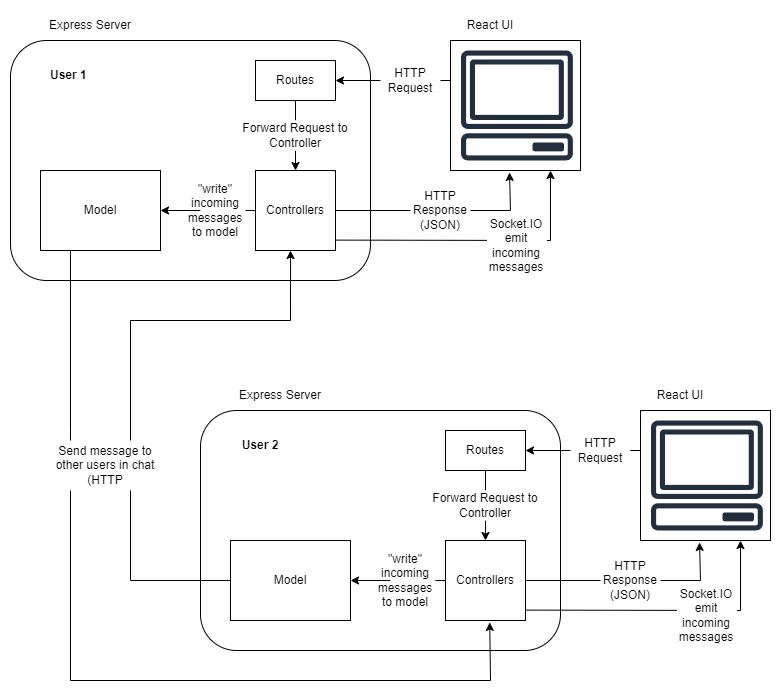

The diagram above was exported from draw.io. Its source (the exported page's mxGraphModel, read from the mxfile embedded in the PNG):
<mxGraphModel dx="1195" dy="630" grid="1" gridSize="10" guides="1" tooltips="1" connect="1" arrows="1" fold="1" page="1" pageScale="1" pageWidth="827" pageHeight="1169" math="0" shadow="0">
  <root>
    <mxCell id="0" />
    <mxCell id="1" parent="0" />
    <mxCell id="uhQ3C58jNETvvDJQPSHy-21" value="" style="whiteSpace=wrap;html=1;aspect=fixed;" vertex="1" parent="1">
      <mxGeometry x="480" y="40" width="130" height="130" as="geometry" />
    </mxCell>
    <mxCell id="uhQ3C58jNETvvDJQPSHy-1" value="" style="rounded=1;whiteSpace=wrap;html=1;movable=1;resizable=1;rotatable=1;deletable=1;editable=1;locked=0;connectable=1;" vertex="1" parent="1">
      <mxGeometry x="40" y="40" width="360" height="240" as="geometry" />
    </mxCell>
    <mxCell id="uhQ3C58jNETvvDJQPSHy-2" value="" style="rounded=0;whiteSpace=wrap;html=1;" vertex="1" parent="1">
      <mxGeometry x="285" y="60" width="80" height="40" as="geometry" />
    </mxCell>
    <mxCell id="uhQ3C58jNETvvDJQPSHy-5" value="" style="whiteSpace=wrap;html=1;aspect=fixed;" vertex="1" parent="1">
      <mxGeometry x="285" y="170" width="80" height="80" as="geometry" />
    </mxCell>
    <mxCell id="uhQ3C58jNETvvDJQPSHy-6" value="" style="sketch=0;outlineConnect=0;fontColor=#232F3E;gradientColor=none;fillColor=#232F3D;strokeColor=none;dashed=0;verticalLabelPosition=bottom;verticalAlign=top;align=center;html=1;fontSize=12;fontStyle=0;aspect=fixed;pointerEvents=1;shape=mxgraph.aws4.client;" vertex="1" parent="1">
      <mxGeometry x="490" y="50" width="112.89" height="110" as="geometry" />
    </mxCell>
    <mxCell id="uhQ3C58jNETvvDJQPSHy-7" value="" style="endArrow=classic;html=1;rounded=0;exitX=0.5;exitY=1;exitDx=0;exitDy=0;entryX=0.5;entryY=0;entryDx=0;entryDy=0;startArrow=none;" edge="1" parent="1" source="uhQ3C58jNETvvDJQPSHy-13" target="uhQ3C58jNETvvDJQPSHy-5">
      <mxGeometry width="50" height="50" relative="1" as="geometry">
        <mxPoint x="315" y="210" as="sourcePoint" />
        <mxPoint x="365" y="160" as="targetPoint" />
      </mxGeometry>
    </mxCell>
    <mxCell id="uhQ3C58jNETvvDJQPSHy-8" value="Routes&lt;br&gt;" style="text;html=1;strokeColor=none;fillColor=none;align=center;verticalAlign=middle;whiteSpace=wrap;rounded=0;" vertex="1" parent="1">
      <mxGeometry x="295" y="65" width="60" height="30" as="geometry" />
    </mxCell>
    <mxCell id="uhQ3C58jNETvvDJQPSHy-9" value="Controllers" style="text;html=1;strokeColor=none;fillColor=none;align=center;verticalAlign=middle;whiteSpace=wrap;rounded=0;" vertex="1" parent="1">
      <mxGeometry x="295" y="195" width="60" height="30" as="geometry" />
    </mxCell>
    <mxCell id="uhQ3C58jNETvvDJQPSHy-10" value="" style="rounded=0;whiteSpace=wrap;html=1;" vertex="1" parent="1">
      <mxGeometry x="70" y="170" width="120" height="80" as="geometry" />
    </mxCell>
    <mxCell id="uhQ3C58jNETvvDJQPSHy-12" value="Model" style="text;html=1;strokeColor=none;fillColor=none;align=center;verticalAlign=middle;whiteSpace=wrap;rounded=0;" vertex="1" parent="1">
      <mxGeometry x="100" y="195" width="60" height="30" as="geometry" />
    </mxCell>
    <mxCell id="uhQ3C58jNETvvDJQPSHy-14" value="" style="endArrow=classic;html=1;rounded=0;exitX=0;exitY=0.5;exitDx=0;exitDy=0;entryX=1;entryY=0.5;entryDx=0;entryDy=0;startArrow=none;" edge="1" parent="1" source="uhQ3C58jNETvvDJQPSHy-16" target="uhQ3C58jNETvvDJQPSHy-10">
      <mxGeometry width="50" height="50" relative="1" as="geometry">
        <mxPoint x="220" y="200" as="sourcePoint" />
        <mxPoint x="270" y="150" as="targetPoint" />
      </mxGeometry>
    </mxCell>
    <mxCell id="uhQ3C58jNETvvDJQPSHy-15" value="" style="endArrow=none;html=1;rounded=0;exitX=0.5;exitY=1;exitDx=0;exitDy=0;entryX=0.5;entryY=0;entryDx=0;entryDy=0;" edge="1" parent="1" source="uhQ3C58jNETvvDJQPSHy-2" target="uhQ3C58jNETvvDJQPSHy-13">
      <mxGeometry width="50" height="50" relative="1" as="geometry">
        <mxPoint x="325" y="110" as="sourcePoint" />
        <mxPoint x="325" y="170" as="targetPoint" />
      </mxGeometry>
    </mxCell>
    <mxCell id="uhQ3C58jNETvvDJQPSHy-13" value="Forward Request to Controller" style="text;html=1;strokeColor=none;fillColor=default;align=center;verticalAlign=middle;whiteSpace=wrap;rounded=0;" vertex="1" parent="1">
      <mxGeometry x="270" y="120" width="110" height="30" as="geometry" />
    </mxCell>
    <mxCell id="uhQ3C58jNETvvDJQPSHy-17" value="" style="endArrow=none;html=1;rounded=0;exitX=0;exitY=0.5;exitDx=0;exitDy=0;entryX=1;entryY=0.5;entryDx=0;entryDy=0;" edge="1" parent="1" source="uhQ3C58jNETvvDJQPSHy-5">
      <mxGeometry width="50" height="50" relative="1" as="geometry">
        <mxPoint x="285" y="210" as="sourcePoint" />
        <mxPoint x="275" y="210" as="targetPoint" />
      </mxGeometry>
    </mxCell>
    <mxCell id="uhQ3C58jNETvvDJQPSHy-16" value="&quot;write&quot; incoming messages to model" style="text;html=1;strokeColor=none;fillColor=default;align=center;verticalAlign=middle;whiteSpace=wrap;rounded=0;" vertex="1" parent="1">
      <mxGeometry x="230" y="195" width="30" height="30" as="geometry" />
    </mxCell>
    <mxCell id="uhQ3C58jNETvvDJQPSHy-18" value="Express Server" style="text;html=1;strokeColor=none;fillColor=none;align=center;verticalAlign=middle;whiteSpace=wrap;rounded=0;" vertex="1" parent="1">
      <mxGeometry x="60" y="10" width="120" height="30" as="geometry" />
    </mxCell>
    <mxCell id="uhQ3C58jNETvvDJQPSHy-19" value="React UI" style="text;html=1;strokeColor=none;fillColor=none;align=center;verticalAlign=middle;whiteSpace=wrap;rounded=0;" vertex="1" parent="1">
      <mxGeometry x="490" y="10" width="60" height="30" as="geometry" />
    </mxCell>
    <mxCell id="uhQ3C58jNETvvDJQPSHy-20" value="" style="endArrow=classic;html=1;rounded=0;entryX=1;entryY=0.5;entryDx=0;entryDy=0;" edge="1" parent="1" target="uhQ3C58jNETvvDJQPSHy-2">
      <mxGeometry width="50" height="50" relative="1" as="geometry">
        <mxPoint x="480" y="80" as="sourcePoint" />
        <mxPoint x="470" y="120" as="targetPoint" />
      </mxGeometry>
    </mxCell>
    <mxCell id="uhQ3C58jNETvvDJQPSHy-22" value="HTTP Request" style="text;html=1;strokeColor=none;fillColor=default;align=center;verticalAlign=middle;whiteSpace=wrap;rounded=0;" vertex="1" parent="1">
      <mxGeometry x="410" y="65" width="60" height="30" as="geometry" />
    </mxCell>
    <mxCell id="uhQ3C58jNETvvDJQPSHy-24" value="" style="endArrow=none;html=1;rounded=0;exitX=1;exitY=0.5;exitDx=0;exitDy=0;" edge="1" parent="1" source="uhQ3C58jNETvvDJQPSHy-5">
      <mxGeometry width="50" height="50" relative="1" as="geometry">
        <mxPoint x="420" y="180" as="sourcePoint" />
        <mxPoint x="540" y="210" as="targetPoint" />
      </mxGeometry>
    </mxCell>
    <mxCell id="uhQ3C58jNETvvDJQPSHy-25" value="" style="endArrow=classic;html=1;rounded=0;entryX=0.454;entryY=1.015;entryDx=0;entryDy=0;entryPerimeter=0;" edge="1" parent="1" target="uhQ3C58jNETvvDJQPSHy-21">
      <mxGeometry width="50" height="50" relative="1" as="geometry">
        <mxPoint x="540" y="210" as="sourcePoint" />
        <mxPoint x="470" y="130" as="targetPoint" />
      </mxGeometry>
    </mxCell>
    <mxCell id="uhQ3C58jNETvvDJQPSHy-26" value="HTTP Response (JSON)" style="text;html=1;strokeColor=none;fillColor=default;align=center;verticalAlign=middle;whiteSpace=wrap;rounded=0;" vertex="1" parent="1">
      <mxGeometry x="440" y="195" width="60" height="30" as="geometry" />
    </mxCell>
    <mxCell id="uhQ3C58jNETvvDJQPSHy-27" value="" style="endArrow=none;html=1;rounded=0;exitX=1.002;exitY=0.87;exitDx=0;exitDy=0;exitPerimeter=0;" edge="1" parent="1" source="uhQ3C58jNETvvDJQPSHy-5">
      <mxGeometry width="50" height="50" relative="1" as="geometry">
        <mxPoint x="420" y="170" as="sourcePoint" />
        <mxPoint x="580" y="240" as="targetPoint" />
      </mxGeometry>
    </mxCell>
    <mxCell id="uhQ3C58jNETvvDJQPSHy-28" value="" style="endArrow=classic;html=1;rounded=0;" edge="1" parent="1">
      <mxGeometry width="50" height="50" relative="1" as="geometry">
        <mxPoint x="580" y="240" as="sourcePoint" />
        <mxPoint x="580" y="170" as="targetPoint" />
      </mxGeometry>
    </mxCell>
    <mxCell id="uhQ3C58jNETvvDJQPSHy-29" value="Socket.IO emit incoming messages" style="text;html=1;strokeColor=none;fillColor=default;align=center;verticalAlign=middle;whiteSpace=wrap;rounded=0;" vertex="1" parent="1">
      <mxGeometry x="516.45" y="230" width="60" height="30" as="geometry" />
    </mxCell>
    <mxCell id="uhQ3C58jNETvvDJQPSHy-30" value="" style="whiteSpace=wrap;html=1;aspect=fixed;" vertex="1" parent="1">
      <mxGeometry x="670" y="410" width="130" height="130" as="geometry" />
    </mxCell>
    <mxCell id="uhQ3C58jNETvvDJQPSHy-31" value="" style="rounded=1;whiteSpace=wrap;html=1;movable=1;resizable=1;rotatable=1;deletable=1;editable=1;locked=0;connectable=1;" vertex="1" parent="1">
      <mxGeometry x="230" y="410" width="360" height="240" as="geometry" />
    </mxCell>
    <mxCell id="uhQ3C58jNETvvDJQPSHy-32" value="" style="rounded=0;whiteSpace=wrap;html=1;" vertex="1" parent="1">
      <mxGeometry x="475" y="430" width="80" height="40" as="geometry" />
    </mxCell>
    <mxCell id="uhQ3C58jNETvvDJQPSHy-33" value="" style="whiteSpace=wrap;html=1;aspect=fixed;" vertex="1" parent="1">
      <mxGeometry x="475" y="540" width="80" height="80" as="geometry" />
    </mxCell>
    <mxCell id="uhQ3C58jNETvvDJQPSHy-34" value="" style="sketch=0;outlineConnect=0;fontColor=#232F3E;gradientColor=none;fillColor=#232F3D;strokeColor=none;dashed=0;verticalLabelPosition=bottom;verticalAlign=top;align=center;html=1;fontSize=12;fontStyle=0;aspect=fixed;pointerEvents=1;shape=mxgraph.aws4.client;" vertex="1" parent="1">
      <mxGeometry x="680" y="420" width="112.89" height="110" as="geometry" />
    </mxCell>
    <mxCell id="uhQ3C58jNETvvDJQPSHy-35" value="" style="endArrow=classic;html=1;rounded=0;exitX=0.5;exitY=1;exitDx=0;exitDy=0;entryX=0.5;entryY=0;entryDx=0;entryDy=0;startArrow=none;" edge="1" parent="1" source="uhQ3C58jNETvvDJQPSHy-42" target="uhQ3C58jNETvvDJQPSHy-33">
      <mxGeometry width="50" height="50" relative="1" as="geometry">
        <mxPoint x="505" y="580" as="sourcePoint" />
        <mxPoint x="555" y="530" as="targetPoint" />
      </mxGeometry>
    </mxCell>
    <mxCell id="uhQ3C58jNETvvDJQPSHy-36" value="Routes&lt;br&gt;" style="text;html=1;strokeColor=none;fillColor=none;align=center;verticalAlign=middle;whiteSpace=wrap;rounded=0;" vertex="1" parent="1">
      <mxGeometry x="485" y="435" width="60" height="30" as="geometry" />
    </mxCell>
    <mxCell id="uhQ3C58jNETvvDJQPSHy-37" value="Controllers" style="text;html=1;strokeColor=none;fillColor=none;align=center;verticalAlign=middle;whiteSpace=wrap;rounded=0;" vertex="1" parent="1">
      <mxGeometry x="485" y="565" width="60" height="30" as="geometry" />
    </mxCell>
    <mxCell id="uhQ3C58jNETvvDJQPSHy-38" value="" style="rounded=0;whiteSpace=wrap;html=1;" vertex="1" parent="1">
      <mxGeometry x="260" y="540" width="120" height="80" as="geometry" />
    </mxCell>
    <mxCell id="uhQ3C58jNETvvDJQPSHy-39" value="Model" style="text;html=1;strokeColor=none;fillColor=none;align=center;verticalAlign=middle;whiteSpace=wrap;rounded=0;" vertex="1" parent="1">
      <mxGeometry x="290" y="565" width="60" height="30" as="geometry" />
    </mxCell>
    <mxCell id="uhQ3C58jNETvvDJQPSHy-40" value="" style="endArrow=classic;html=1;rounded=0;exitX=0;exitY=0.5;exitDx=0;exitDy=0;entryX=1;entryY=0.5;entryDx=0;entryDy=0;startArrow=none;" edge="1" parent="1" source="uhQ3C58jNETvvDJQPSHy-44" target="uhQ3C58jNETvvDJQPSHy-38">
      <mxGeometry width="50" height="50" relative="1" as="geometry">
        <mxPoint x="410" y="570" as="sourcePoint" />
        <mxPoint x="460" y="520" as="targetPoint" />
      </mxGeometry>
    </mxCell>
    <mxCell id="uhQ3C58jNETvvDJQPSHy-41" value="" style="endArrow=none;html=1;rounded=0;exitX=0.5;exitY=1;exitDx=0;exitDy=0;entryX=0.5;entryY=0;entryDx=0;entryDy=0;" edge="1" parent="1" source="uhQ3C58jNETvvDJQPSHy-32" target="uhQ3C58jNETvvDJQPSHy-42">
      <mxGeometry width="50" height="50" relative="1" as="geometry">
        <mxPoint x="515" y="480" as="sourcePoint" />
        <mxPoint x="515" y="540" as="targetPoint" />
      </mxGeometry>
    </mxCell>
    <mxCell id="uhQ3C58jNETvvDJQPSHy-42" value="Forward Request to Controller" style="text;html=1;strokeColor=none;fillColor=default;align=center;verticalAlign=middle;whiteSpace=wrap;rounded=0;" vertex="1" parent="1">
      <mxGeometry x="460" y="490" width="110" height="30" as="geometry" />
    </mxCell>
    <mxCell id="uhQ3C58jNETvvDJQPSHy-43" value="" style="endArrow=none;html=1;rounded=0;exitX=0;exitY=0.5;exitDx=0;exitDy=0;entryX=1;entryY=0.5;entryDx=0;entryDy=0;" edge="1" parent="1" source="uhQ3C58jNETvvDJQPSHy-33">
      <mxGeometry width="50" height="50" relative="1" as="geometry">
        <mxPoint x="475" y="580" as="sourcePoint" />
        <mxPoint x="465" y="580" as="targetPoint" />
      </mxGeometry>
    </mxCell>
    <mxCell id="uhQ3C58jNETvvDJQPSHy-44" value="&quot;write&quot; incoming messages to model" style="text;html=1;strokeColor=none;fillColor=default;align=center;verticalAlign=middle;whiteSpace=wrap;rounded=0;" vertex="1" parent="1">
      <mxGeometry x="420" y="565" width="30" height="30" as="geometry" />
    </mxCell>
    <mxCell id="uhQ3C58jNETvvDJQPSHy-45" value="Express Server" style="text;html=1;strokeColor=none;fillColor=none;align=center;verticalAlign=middle;whiteSpace=wrap;rounded=0;" vertex="1" parent="1">
      <mxGeometry x="250" y="380" width="120" height="30" as="geometry" />
    </mxCell>
    <mxCell id="uhQ3C58jNETvvDJQPSHy-46" value="React UI" style="text;html=1;strokeColor=none;fillColor=none;align=center;verticalAlign=middle;whiteSpace=wrap;rounded=0;" vertex="1" parent="1">
      <mxGeometry x="680" y="380" width="60" height="30" as="geometry" />
    </mxCell>
    <mxCell id="uhQ3C58jNETvvDJQPSHy-47" value="" style="endArrow=classic;html=1;rounded=0;entryX=1;entryY=0.5;entryDx=0;entryDy=0;" edge="1" parent="1" target="uhQ3C58jNETvvDJQPSHy-32">
      <mxGeometry width="50" height="50" relative="1" as="geometry">
        <mxPoint x="670" y="450" as="sourcePoint" />
        <mxPoint x="660" y="490" as="targetPoint" />
      </mxGeometry>
    </mxCell>
    <mxCell id="uhQ3C58jNETvvDJQPSHy-48" value="HTTP Request" style="text;html=1;strokeColor=none;fillColor=default;align=center;verticalAlign=middle;whiteSpace=wrap;rounded=0;" vertex="1" parent="1">
      <mxGeometry x="600" y="435" width="60" height="30" as="geometry" />
    </mxCell>
    <mxCell id="uhQ3C58jNETvvDJQPSHy-49" value="" style="endArrow=none;html=1;rounded=0;exitX=1;exitY=0.5;exitDx=0;exitDy=0;" edge="1" parent="1" source="uhQ3C58jNETvvDJQPSHy-33">
      <mxGeometry width="50" height="50" relative="1" as="geometry">
        <mxPoint x="610" y="550" as="sourcePoint" />
        <mxPoint x="730" y="580" as="targetPoint" />
      </mxGeometry>
    </mxCell>
    <mxCell id="uhQ3C58jNETvvDJQPSHy-50" value="" style="endArrow=classic;html=1;rounded=0;entryX=0.454;entryY=1.015;entryDx=0;entryDy=0;entryPerimeter=0;" edge="1" parent="1" target="uhQ3C58jNETvvDJQPSHy-30">
      <mxGeometry width="50" height="50" relative="1" as="geometry">
        <mxPoint x="730" y="580" as="sourcePoint" />
        <mxPoint x="660" y="500" as="targetPoint" />
      </mxGeometry>
    </mxCell>
    <mxCell id="uhQ3C58jNETvvDJQPSHy-51" value="HTTP Response (JSON)" style="text;html=1;strokeColor=none;fillColor=default;align=center;verticalAlign=middle;whiteSpace=wrap;rounded=0;" vertex="1" parent="1">
      <mxGeometry x="630" y="565" width="60" height="30" as="geometry" />
    </mxCell>
    <mxCell id="uhQ3C58jNETvvDJQPSHy-52" value="" style="endArrow=none;html=1;rounded=0;exitX=1.002;exitY=0.87;exitDx=0;exitDy=0;exitPerimeter=0;" edge="1" parent="1" source="uhQ3C58jNETvvDJQPSHy-33">
      <mxGeometry width="50" height="50" relative="1" as="geometry">
        <mxPoint x="610" y="540" as="sourcePoint" />
        <mxPoint x="770" y="610" as="targetPoint" />
      </mxGeometry>
    </mxCell>
    <mxCell id="uhQ3C58jNETvvDJQPSHy-53" value="" style="endArrow=classic;html=1;rounded=0;" edge="1" parent="1">
      <mxGeometry width="50" height="50" relative="1" as="geometry">
        <mxPoint x="770" y="610" as="sourcePoint" />
        <mxPoint x="770" y="540" as="targetPoint" />
      </mxGeometry>
    </mxCell>
    <mxCell id="uhQ3C58jNETvvDJQPSHy-54" value="Socket.IO emit incoming messages" style="text;html=1;strokeColor=none;fillColor=default;align=center;verticalAlign=middle;whiteSpace=wrap;rounded=0;" vertex="1" parent="1">
      <mxGeometry x="706.45" y="600" width="60" height="30" as="geometry" />
    </mxCell>
    <mxCell id="uhQ3C58jNETvvDJQPSHy-56" value="" style="endArrow=none;html=1;rounded=0;startArrow=none;" edge="1" parent="1">
      <mxGeometry width="50" height="50" relative="1" as="geometry">
        <mxPoint x="100" y="430" as="sourcePoint" />
        <mxPoint x="100" y="680" as="targetPoint" />
      </mxGeometry>
    </mxCell>
    <mxCell id="uhQ3C58jNETvvDJQPSHy-57" value="" style="endArrow=none;html=1;rounded=0;" edge="1" parent="1">
      <mxGeometry width="50" height="50" relative="1" as="geometry">
        <mxPoint x="100" y="680" as="sourcePoint" />
        <mxPoint x="520" y="680" as="targetPoint" />
      </mxGeometry>
    </mxCell>
    <mxCell id="uhQ3C58jNETvvDJQPSHy-58" value="" style="endArrow=classic;html=1;rounded=0;entryX=0.553;entryY=1.024;entryDx=0;entryDy=0;entryPerimeter=0;" edge="1" parent="1" target="uhQ3C58jNETvvDJQPSHy-33">
      <mxGeometry width="50" height="50" relative="1" as="geometry">
        <mxPoint x="520" y="680" as="sourcePoint" />
        <mxPoint x="420" y="340" as="targetPoint" />
      </mxGeometry>
    </mxCell>
    <mxCell id="uhQ3C58jNETvvDJQPSHy-60" value="" style="endArrow=none;html=1;rounded=0;exitX=0.25;exitY=1;exitDx=0;exitDy=0;" edge="1" parent="1" source="uhQ3C58jNETvvDJQPSHy-10">
      <mxGeometry width="50" height="50" relative="1" as="geometry">
        <mxPoint x="100" y="250" as="sourcePoint" />
        <mxPoint x="100" y="430" as="targetPoint" />
      </mxGeometry>
    </mxCell>
    <mxCell id="uhQ3C58jNETvvDJQPSHy-61" value="" style="endArrow=none;html=1;rounded=0;exitX=0;exitY=0.5;exitDx=0;exitDy=0;" edge="1" parent="1" source="uhQ3C58jNETvvDJQPSHy-38">
      <mxGeometry width="50" height="50" relative="1" as="geometry">
        <mxPoint x="360" y="400" as="sourcePoint" />
        <mxPoint x="160" y="580" as="targetPoint" />
      </mxGeometry>
    </mxCell>
    <mxCell id="uhQ3C58jNETvvDJQPSHy-62" value="" style="endArrow=none;html=1;rounded=0;" edge="1" parent="1">
      <mxGeometry width="50" height="50" relative="1" as="geometry">
        <mxPoint x="160" y="580" as="sourcePoint" />
        <mxPoint x="160" y="320" as="targetPoint" />
      </mxGeometry>
    </mxCell>
    <mxCell id="uhQ3C58jNETvvDJQPSHy-63" value="" style="endArrow=none;html=1;rounded=0;" edge="1" parent="1">
      <mxGeometry width="50" height="50" relative="1" as="geometry">
        <mxPoint x="160" y="320" as="sourcePoint" />
        <mxPoint x="320" y="320" as="targetPoint" />
      </mxGeometry>
    </mxCell>
    <mxCell id="uhQ3C58jNETvvDJQPSHy-64" value="" style="endArrow=classic;html=1;rounded=0;entryX=0.438;entryY=1;entryDx=0;entryDy=0;entryPerimeter=0;" edge="1" parent="1" target="uhQ3C58jNETvvDJQPSHy-5">
      <mxGeometry width="50" height="50" relative="1" as="geometry">
        <mxPoint x="320" y="320" as="sourcePoint" />
        <mxPoint x="410" y="350" as="targetPoint" />
      </mxGeometry>
    </mxCell>
    <mxCell id="uhQ3C58jNETvvDJQPSHy-65" value="Send message to other users in chat (HTTP" style="text;html=1;strokeColor=none;fillColor=default;align=center;verticalAlign=middle;whiteSpace=wrap;rounded=0;perimeterSpacing=0;" vertex="1" parent="1">
      <mxGeometry x="80" y="440" width="110" height="50" as="geometry" />
    </mxCell>
    <mxCell id="uhQ3C58jNETvvDJQPSHy-66" value="&lt;b&gt;User 1&amp;nbsp;&lt;/b&gt;" style="text;html=1;strokeColor=none;fillColor=none;align=center;verticalAlign=middle;whiteSpace=wrap;rounded=0;" vertex="1" parent="1">
      <mxGeometry x="70" y="60" width="60" height="30" as="geometry" />
    </mxCell>
    <mxCell id="uhQ3C58jNETvvDJQPSHy-67" value="&lt;b&gt;User 2&lt;/b&gt;" style="text;html=1;strokeColor=none;fillColor=none;align=center;verticalAlign=middle;whiteSpace=wrap;rounded=0;" vertex="1" parent="1">
      <mxGeometry x="260" y="430" width="60" height="30" as="geometry" />
    </mxCell>
  </root>
</mxGraphModel>